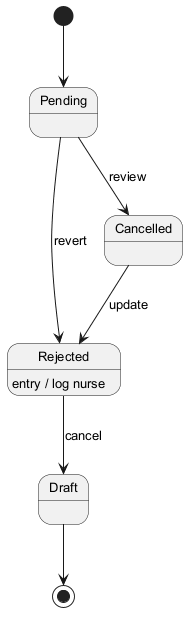

The diagram above was rendered by PlantUML. Its source (embedded in the PNG):
@startuml
skinparam backgroundColor #FFFFFF
skinparam classBackgroundColor #F3E5F5
skinparam classBorderColor #6A1B9A
skinparam defaultFontSize 13
[*] --> Pending
Pending --> Cancelled : review
Cancelled --> Rejected : update
Rejected --> Draft : cancel
Rejected : entry / log nurse
Pending --> Rejected : revert
Draft --> [*]
@enduml